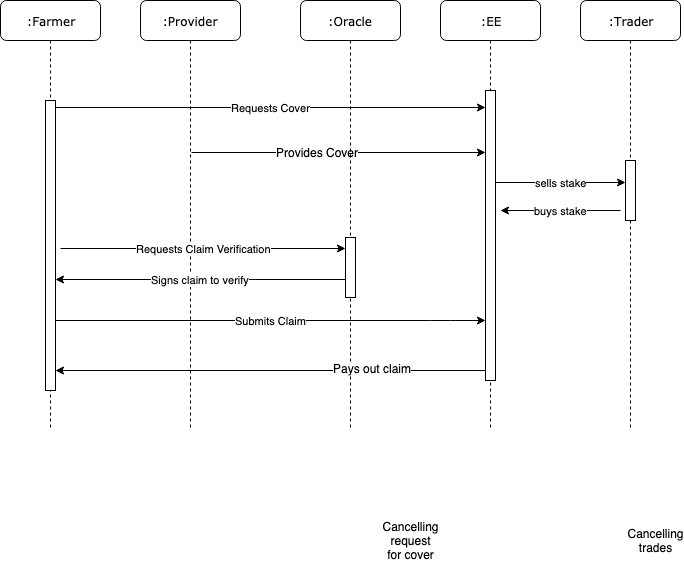

The diagram above was exported from draw.io. Its source (the exported page's mxGraphModel, read from the mxfile embedded in the PNG):
<mxGraphModel dx="1074" dy="472" grid="1" gridSize="10" guides="1" tooltips="1" connect="1" arrows="1" fold="1" page="1" pageScale="1" pageWidth="1100" pageHeight="850" background="#ffffff" math="0" shadow="0">
  <root>
    <mxCell id="0" />
    <mxCell id="1" parent="0" />
    <mxCell id="7baba1c4bc27f4b0-2" value=":Provider" style="shape=umlLifeline;perimeter=lifelinePerimeter;whiteSpace=wrap;html=1;container=1;collapsible=0;recursiveResize=0;outlineConnect=0;rounded=1;shadow=0;comic=0;labelBackgroundColor=none;strokeColor=#000000;strokeWidth=1;fillColor=#FFFFFF;fontFamily=Verdana;fontSize=12;fontColor=#000000;align=center;" parent="1" vertex="1">
      <mxGeometry x="240" y="80" width="100" height="430" as="geometry" />
    </mxCell>
    <mxCell id="yBTwY8PrTs1MxHjVSFM4-9" value="" style="endArrow=classic;html=1;" parent="7baba1c4bc27f4b0-2" target="yBTwY8PrTs1MxHjVSFM4-6" edge="1">
      <mxGeometry width="50" height="50" relative="1" as="geometry">
        <mxPoint x="51" y="152" as="sourcePoint" />
        <mxPoint x="341" y="152" as="targetPoint" />
      </mxGeometry>
    </mxCell>
    <mxCell id="yBTwY8PrTs1MxHjVSFM4-10" value="Provides Cover" style="text;html=1;resizable=0;points=[];align=center;verticalAlign=middle;labelBackgroundColor=#ffffff;" parent="yBTwY8PrTs1MxHjVSFM4-9" vertex="1" connectable="0">
      <mxGeometry x="-0.1497" y="1" relative="1" as="geometry">
        <mxPoint as="offset" />
      </mxGeometry>
    </mxCell>
    <mxCell id="7baba1c4bc27f4b0-3" value=":Oracle" style="shape=umlLifeline;perimeter=lifelinePerimeter;whiteSpace=wrap;html=1;container=1;collapsible=0;recursiveResize=0;outlineConnect=0;rounded=1;shadow=0;comic=0;labelBackgroundColor=none;strokeColor=#000000;strokeWidth=1;fillColor=#FFFFFF;fontFamily=Verdana;fontSize=12;fontColor=#000000;align=center;" parent="1" vertex="1">
      <mxGeometry x="400" y="80" width="100" height="430" as="geometry" />
    </mxCell>
    <mxCell id="yBTwY8PrTs1MxHjVSFM4-11" value="" style="html=1;points=[];perimeter=orthogonalPerimeter;rounded=0;shadow=0;comic=0;labelBackgroundColor=none;strokeColor=#000000;strokeWidth=1;fillColor=#FFFFFF;fontFamily=Verdana;fontSize=12;fontColor=#000000;align=center;" parent="7baba1c4bc27f4b0-3" vertex="1">
      <mxGeometry x="45" y="237" width="10" height="60" as="geometry" />
    </mxCell>
    <mxCell id="7baba1c4bc27f4b0-4" value=":EE" style="shape=umlLifeline;perimeter=lifelinePerimeter;whiteSpace=wrap;html=1;container=1;collapsible=0;recursiveResize=0;outlineConnect=0;rounded=1;shadow=0;comic=0;labelBackgroundColor=none;strokeColor=#000000;strokeWidth=1;fillColor=#FFFFFF;fontFamily=Verdana;fontSize=12;fontColor=#000000;align=center;" parent="1" vertex="1">
      <mxGeometry x="540" y="80" width="100" height="430" as="geometry" />
    </mxCell>
    <mxCell id="yBTwY8PrTs1MxHjVSFM4-6" value="" style="html=1;points=[];perimeter=orthogonalPerimeter;rounded=0;shadow=0;comic=0;labelBackgroundColor=none;strokeColor=#000000;strokeWidth=1;fillColor=#FFFFFF;fontFamily=Verdana;fontSize=12;fontColor=#000000;align=center;" parent="7baba1c4bc27f4b0-4" vertex="1">
      <mxGeometry x="45" y="90" width="10" height="290" as="geometry" />
    </mxCell>
    <mxCell id="7baba1c4bc27f4b0-5" value=":Trader" style="shape=umlLifeline;perimeter=lifelinePerimeter;whiteSpace=wrap;html=1;container=1;collapsible=0;recursiveResize=0;outlineConnect=0;rounded=1;shadow=0;comic=0;labelBackgroundColor=none;strokeColor=#000000;strokeWidth=1;fillColor=#FFFFFF;fontFamily=Verdana;fontSize=12;fontColor=#000000;align=center;" parent="1" vertex="1">
      <mxGeometry x="680" y="80" width="100" height="430" as="geometry" />
    </mxCell>
    <mxCell id="yBTwY8PrTs1MxHjVSFM4-13" value="" style="html=1;points=[];perimeter=orthogonalPerimeter;rounded=0;shadow=0;comic=0;labelBackgroundColor=none;strokeColor=#000000;strokeWidth=1;fillColor=#FFFFFF;fontFamily=Verdana;fontSize=12;fontColor=#000000;align=center;" parent="7baba1c4bc27f4b0-5" vertex="1">
      <mxGeometry x="45" y="160" width="10" height="60" as="geometry" />
    </mxCell>
    <mxCell id="7baba1c4bc27f4b0-8" value=":Farmer" style="shape=umlLifeline;perimeter=lifelinePerimeter;whiteSpace=wrap;html=1;container=1;collapsible=0;recursiveResize=0;outlineConnect=0;rounded=1;shadow=0;comic=0;labelBackgroundColor=none;strokeColor=#000000;strokeWidth=1;fillColor=#FFFFFF;fontFamily=Verdana;fontSize=12;fontColor=#000000;align=center;" parent="1" vertex="1">
      <mxGeometry x="100" y="80" width="100" height="430" as="geometry" />
    </mxCell>
    <mxCell id="7baba1c4bc27f4b0-9" value="" style="html=1;points=[];perimeter=orthogonalPerimeter;rounded=0;shadow=0;comic=0;labelBackgroundColor=none;strokeColor=#000000;strokeWidth=1;fillColor=#FFFFFF;fontFamily=Verdana;fontSize=12;fontColor=#000000;align=center;" parent="7baba1c4bc27f4b0-8" vertex="1">
      <mxGeometry x="45" y="100" width="10" height="290" as="geometry" />
    </mxCell>
    <mxCell id="yBTwY8PrTs1MxHjVSFM4-2" value="Requests Claim Verification" style="endArrow=classic;html=1;" parent="1" target="yBTwY8PrTs1MxHjVSFM4-11" edge="1">
      <mxGeometry width="50" height="50" relative="1" as="geometry">
        <mxPoint x="160" y="328" as="sourcePoint" />
        <mxPoint x="440" y="328" as="targetPoint" />
      </mxGeometry>
    </mxCell>
    <mxCell id="yBTwY8PrTs1MxHjVSFM4-3" value="Signs claim to verify" style="endArrow=classic;html=1;" parent="1" edge="1">
      <mxGeometry width="50" height="50" relative="1" as="geometry">
        <mxPoint x="445" y="359" as="sourcePoint" />
        <mxPoint x="155" y="359" as="targetPoint" />
      </mxGeometry>
    </mxCell>
    <mxCell id="yBTwY8PrTs1MxHjVSFM4-4" value="Submits Claim" style="endArrow=classic;html=1;" parent="1" source="7baba1c4bc27f4b0-9" target="yBTwY8PrTs1MxHjVSFM4-6" edge="1">
      <mxGeometry width="50" height="50" relative="1" as="geometry">
        <mxPoint x="160" y="407" as="sourcePoint" />
        <mxPoint x="580" y="407" as="targetPoint" />
        <Array as="points">
          <mxPoint x="540" y="400" />
        </Array>
      </mxGeometry>
    </mxCell>
    <mxCell id="yBTwY8PrTs1MxHjVSFM4-5" value="Requests Cover" style="endArrow=classic;html=1;exitX=1;exitY=0.025;exitDx=0;exitDy=0;exitPerimeter=0;" parent="1" source="7baba1c4bc27f4b0-9" target="yBTwY8PrTs1MxHjVSFM4-6" edge="1">
      <mxGeometry width="50" height="50" relative="1" as="geometry">
        <mxPoint x="340" y="200" as="sourcePoint" />
        <mxPoint x="580" y="180" as="targetPoint" />
      </mxGeometry>
    </mxCell>
    <mxCell id="yBTwY8PrTs1MxHjVSFM4-7" value="" style="endArrow=classic;html=1;" parent="1" source="yBTwY8PrTs1MxHjVSFM4-6" target="7baba1c4bc27f4b0-9" edge="1">
      <mxGeometry width="50" height="50" relative="1" as="geometry">
        <mxPoint x="580" y="442" as="sourcePoint" />
        <mxPoint x="160" y="442" as="targetPoint" />
        <Array as="points">
          <mxPoint x="300" y="450" />
        </Array>
      </mxGeometry>
    </mxCell>
    <mxCell id="yBTwY8PrTs1MxHjVSFM4-8" value="Pays out claim" style="text;html=1;resizable=0;points=[];align=center;verticalAlign=middle;labelBackgroundColor=#ffffff;" parent="yBTwY8PrTs1MxHjVSFM4-7" vertex="1" connectable="0">
      <mxGeometry x="-0.4714" y="-3" relative="1" as="geometry">
        <mxPoint as="offset" />
      </mxGeometry>
    </mxCell>
    <mxCell id="yBTwY8PrTs1MxHjVSFM4-14" value="buys stake" style="endArrow=classic;html=1;" parent="1" edge="1">
      <mxGeometry width="50" height="50" relative="1" as="geometry">
        <mxPoint x="720" y="290" as="sourcePoint" />
        <mxPoint x="600" y="290" as="targetPoint" />
      </mxGeometry>
    </mxCell>
    <mxCell id="yBTwY8PrTs1MxHjVSFM4-12" value="sells stake" style="endArrow=classic;html=1;" parent="1" edge="1">
      <mxGeometry width="50" height="50" relative="1" as="geometry">
        <mxPoint x="595" y="262" as="sourcePoint" />
        <mxPoint x="725" y="262" as="targetPoint" />
      </mxGeometry>
    </mxCell>
    <mxCell id="yBTwY8PrTs1MxHjVSFM4-16" value="Cancelling request for cover" style="text;html=1;strokeColor=none;fillColor=none;align=center;verticalAlign=middle;whiteSpace=wrap;rounded=0;" parent="1" vertex="1">
      <mxGeometry x="490" y="610" width="40" height="20" as="geometry" />
    </mxCell>
    <mxCell id="yBTwY8PrTs1MxHjVSFM4-17" value="Cancelling trades" style="text;html=1;strokeColor=none;fillColor=none;align=center;verticalAlign=middle;whiteSpace=wrap;rounded=0;" parent="1" vertex="1">
      <mxGeometry x="735" y="610" width="40" height="20" as="geometry" />
    </mxCell>
  </root>
</mxGraphModel>